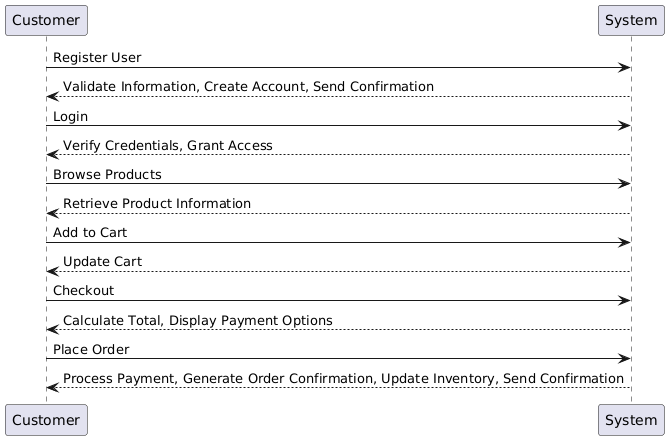

The diagram above was rendered by PlantUML. Its source (embedded in the PNG):
@startuml
participant Customer
participant System
 
Customer -> System: Register User
System --> Customer: Validate Information, Create Account, Send Confirmation
 
Customer -> System: Login
System --> Customer: Verify Credentials, Grant Access
 
Customer -> System: Browse Products
System --> Customer: Retrieve Product Information
 
Customer -> System: Add to Cart
System --> Customer: Update Cart
 
Customer -> System: Checkout
System --> Customer: Calculate Total, Display Payment Options
 
Customer -> System: Place Order
System --> Customer: Process Payment, Generate Order Confirmation, Update Inventory, Send Confirmation
@enduml